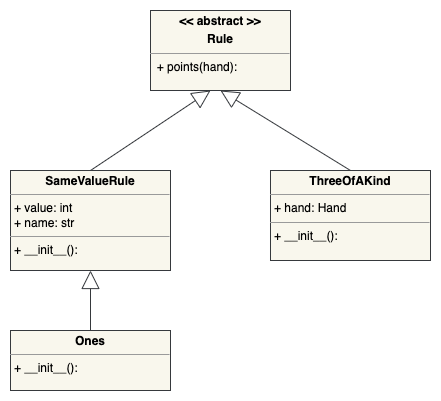

The diagram above was exported from draw.io. Its source (the exported page's mxGraphModel, read from the mxfile embedded in the PNG):
<mxGraphModel dx="772" dy="874" grid="1" gridSize="10" guides="1" tooltips="1" connect="1" arrows="1" fold="1" page="1" pageScale="1" pageWidth="827" pageHeight="1169" math="0" shadow="0">
  <root>
    <mxCell id="WIyWlLk6GJQsqaUBKTNV-0" />
    <mxCell id="WIyWlLk6GJQsqaUBKTNV-1" parent="WIyWlLk6GJQsqaUBKTNV-0" />
    <mxCell id="VH4huhi0CgShuiLNF9V0-4" value="&lt;p style=&quot;margin: 0px ; margin-top: 4px ; text-align: center&quot;&gt;&lt;b&gt;Ones&lt;/b&gt;&lt;/p&gt;&lt;hr size=&quot;1&quot;&gt;&lt;p style=&quot;margin: 0px ; margin-left: 4px&quot;&gt;+ __init__():&amp;nbsp;&lt;/p&gt;" style="verticalAlign=top;align=left;overflow=fill;fontSize=12;fontFamily=Helvetica;html=1;fillColor=#f9f7ed;strokeColor=#36393d;" vertex="1" parent="WIyWlLk6GJQsqaUBKTNV-1">
      <mxGeometry x="120" y="520" width="160" height="60" as="geometry" />
    </mxCell>
    <mxCell id="VH4huhi0CgShuiLNF9V0-5" value="&lt;p style=&quot;margin: 0px ; margin-top: 4px ; text-align: center&quot;&gt;&lt;span style=&quot;font-weight: 700&quot;&gt;ThreeOfAKind&lt;/span&gt;&lt;br&gt;&lt;/p&gt;&lt;hr size=&quot;1&quot;&gt;&lt;p style=&quot;margin: 0px ; margin-left: 4px&quot;&gt;+ hand: Hand&lt;/p&gt;&lt;hr size=&quot;1&quot;&gt;&lt;p style=&quot;margin: 0px ; margin-left: 4px&quot;&gt;+ __init__():&lt;/p&gt;" style="verticalAlign=top;align=left;overflow=fill;fontSize=12;fontFamily=Helvetica;html=1;fillColor=#f9f7ed;strokeColor=#36393d;" vertex="1" parent="WIyWlLk6GJQsqaUBKTNV-1">
      <mxGeometry x="380" y="360" width="160" height="90" as="geometry" />
    </mxCell>
    <mxCell id="VH4huhi0CgShuiLNF9V0-7" value="&lt;p style=&quot;margin: 0px ; margin-top: 4px ; text-align: center&quot;&gt;&lt;b&gt;&amp;lt;&amp;lt; abstract &amp;gt;&amp;gt;&lt;/b&gt;&lt;/p&gt;&lt;p style=&quot;margin: 0px ; margin-top: 4px ; text-align: center&quot;&gt;&lt;b&gt;Rule&lt;/b&gt;&lt;/p&gt;&lt;hr size=&quot;1&quot;&gt;&lt;div style=&quot;height: 2px&quot;&gt;&amp;nbsp; + points(hand):&lt;/div&gt;" style="verticalAlign=top;align=left;overflow=fill;fontSize=12;fontFamily=Helvetica;html=1;fillColor=#f9f7ed;strokeColor=#36393d;" vertex="1" parent="WIyWlLk6GJQsqaUBKTNV-1">
      <mxGeometry x="260" y="200" width="140" height="80" as="geometry" />
    </mxCell>
    <mxCell id="VH4huhi0CgShuiLNF9V0-8" value="&lt;p style=&quot;margin: 0px ; margin-top: 4px ; text-align: center&quot;&gt;&lt;b&gt;SameValueRule&lt;/b&gt;&lt;/p&gt;&lt;hr size=&quot;1&quot;&gt;&lt;p style=&quot;margin: 0px 0px 0px 4px&quot;&gt;+ value: int&lt;/p&gt;&lt;p style=&quot;margin: 0px ; margin-left: 4px&quot;&gt;&lt;span&gt;+ name: str&lt;/span&gt;&amp;nbsp;&lt;/p&gt;&lt;hr size=&quot;1&quot;&gt;&lt;p style=&quot;margin: 0px ; margin-left: 4px&quot;&gt;+ __init__():&lt;br&gt;&lt;/p&gt;&lt;p style=&quot;margin: 0px ; margin-left: 4px&quot;&gt;&lt;br&gt;&lt;/p&gt;" style="verticalAlign=top;align=left;overflow=fill;fontSize=12;fontFamily=Helvetica;html=1;fillColor=#f9f7ed;strokeColor=#36393d;" vertex="1" parent="WIyWlLk6GJQsqaUBKTNV-1">
      <mxGeometry x="120" y="360" width="160" height="100" as="geometry" />
    </mxCell>
    <mxCell id="VH4huhi0CgShuiLNF9V0-11" value="" style="endArrow=block;endSize=16;endFill=0;html=1;rounded=0;exitX=0.5;exitY=0;exitDx=0;exitDy=0;fillColor=#f9f7ed;strokeColor=#36393d;" edge="1" parent="WIyWlLk6GJQsqaUBKTNV-1" source="VH4huhi0CgShuiLNF9V0-4" target="VH4huhi0CgShuiLNF9V0-8">
      <mxGeometry width="160" relative="1" as="geometry">
        <mxPoint x="240" y="450" as="sourcePoint" />
        <mxPoint x="400" y="450" as="targetPoint" />
      </mxGeometry>
    </mxCell>
    <mxCell id="VH4huhi0CgShuiLNF9V0-12" value="" style="endArrow=block;endSize=16;endFill=0;html=1;rounded=0;exitX=0.5;exitY=0;exitDx=0;exitDy=0;fillColor=#f9f7ed;strokeColor=#36393d;" edge="1" parent="WIyWlLk6GJQsqaUBKTNV-1" source="VH4huhi0CgShuiLNF9V0-8">
      <mxGeometry width="160" relative="1" as="geometry">
        <mxPoint x="199.5" y="350" as="sourcePoint" />
        <mxPoint x="320" y="280" as="targetPoint" />
      </mxGeometry>
    </mxCell>
    <mxCell id="VH4huhi0CgShuiLNF9V0-13" value="" style="endArrow=block;endSize=16;endFill=0;html=1;rounded=0;exitX=0.5;exitY=0;exitDx=0;exitDy=0;entryX=0.5;entryY=1;entryDx=0;entryDy=0;fillColor=#f9f7ed;strokeColor=#36393d;" edge="1" parent="WIyWlLk6GJQsqaUBKTNV-1" source="VH4huhi0CgShuiLNF9V0-5" target="VH4huhi0CgShuiLNF9V0-7">
      <mxGeometry width="160" relative="1" as="geometry">
        <mxPoint x="210" y="370" as="sourcePoint" />
        <mxPoint x="327.96000000000004" y="293" as="targetPoint" />
      </mxGeometry>
    </mxCell>
  </root>
</mxGraphModel>